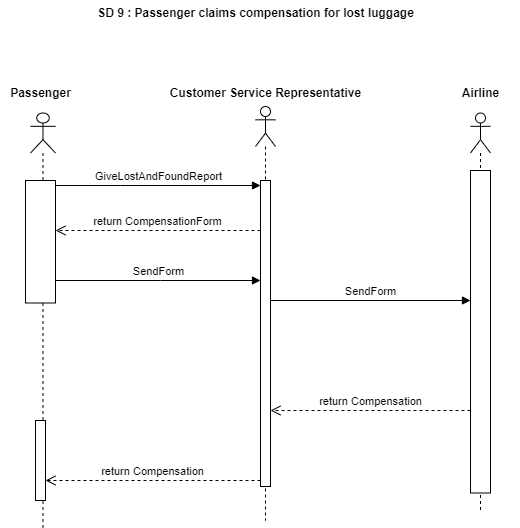

The diagram above was exported from draw.io. Its source (the exported page's mxGraphModel, read from the mxfile embedded in the PNG):
<mxGraphModel dx="1434" dy="772" grid="1" gridSize="10" guides="1" tooltips="1" connect="1" arrows="1" fold="1" page="1" pageScale="1" pageWidth="850" pageHeight="1100" math="0" shadow="0">
  <root>
    <mxCell id="0" />
    <mxCell id="1" parent="0" />
    <mxCell id="HnZjYwuKXBMDhfciUINt-4" value="" style="shape=umlLifeline;perimeter=lifelinePerimeter;whiteSpace=wrap;html=1;container=1;dropTarget=0;collapsible=0;recursiveResize=0;outlineConnect=0;portConstraint=eastwest;newEdgeStyle={&quot;curved&quot;:0,&quot;rounded&quot;:0};participant=umlActor;" vertex="1" parent="1">
      <mxGeometry x="450" y="522.5" width="25" height="415" as="geometry" />
    </mxCell>
    <mxCell id="HnZjYwuKXBMDhfciUINt-5" value="" style="html=1;points=[[0,0,0,0,5],[0,1,0,0,-5],[1,0,0,0,5],[1,1,0,0,-5]];perimeter=orthogonalPerimeter;outlineConnect=0;targetShapes=umlLifeline;portConstraint=eastwest;newEdgeStyle={&quot;curved&quot;:0,&quot;rounded&quot;:0};" vertex="1" parent="HnZjYwuKXBMDhfciUINt-4">
      <mxGeometry x="-5" y="67.5" width="30" height="122.5" as="geometry" />
    </mxCell>
    <mxCell id="HnZjYwuKXBMDhfciUINt-6" value="" style="html=1;points=[[0,0,0,0,5],[0,1,0,0,-5],[1,0,0,0,5],[1,1,0,0,-5]];perimeter=orthogonalPerimeter;outlineConnect=0;targetShapes=umlLifeline;portConstraint=eastwest;newEdgeStyle={&quot;curved&quot;:0,&quot;rounded&quot;:0};" vertex="1" parent="HnZjYwuKXBMDhfciUINt-4">
      <mxGeometry x="5" y="307.5" width="10" height="80" as="geometry" />
    </mxCell>
    <mxCell id="HnZjYwuKXBMDhfciUINt-7" value="Passenger" style="text;align=center;fontStyle=1;verticalAlign=middle;spacingLeft=3;spacingRight=3;strokeColor=none;rotatable=0;points=[[0,0.5],[1,0.5]];portConstraint=eastwest;html=1;" vertex="1" parent="1">
      <mxGeometry x="420" y="490" width="80" height="26" as="geometry" />
    </mxCell>
    <mxCell id="HnZjYwuKXBMDhfciUINt-8" value="" style="shape=umlLifeline;perimeter=lifelinePerimeter;whiteSpace=wrap;html=1;container=1;dropTarget=0;collapsible=0;recursiveResize=0;outlineConnect=0;portConstraint=eastwest;newEdgeStyle={&quot;curved&quot;:0,&quot;rounded&quot;:0};participant=umlActor;" vertex="1" parent="1">
      <mxGeometry x="675" y="516" width="20" height="414" as="geometry" />
    </mxCell>
    <mxCell id="HnZjYwuKXBMDhfciUINt-9" value="" style="html=1;points=[[0,0,0,0,5],[0,1,0,0,-5],[1,0,0,0,5],[1,1,0,0,-5]];perimeter=orthogonalPerimeter;outlineConnect=0;targetShapes=umlLifeline;portConstraint=eastwest;newEdgeStyle={&quot;curved&quot;:0,&quot;rounded&quot;:0};" vertex="1" parent="HnZjYwuKXBMDhfciUINt-8">
      <mxGeometry x="5" y="74" width="10" height="306" as="geometry" />
    </mxCell>
    <mxCell id="HnZjYwuKXBMDhfciUINt-10" value="Customer Service Representative" style="text;align=center;fontStyle=1;verticalAlign=middle;spacingLeft=3;spacingRight=3;strokeColor=none;rotatable=0;points=[[0,0.5],[1,0.5]];portConstraint=eastwest;html=1;" vertex="1" parent="1">
      <mxGeometry x="590" y="490" width="190" height="26" as="geometry" />
    </mxCell>
    <mxCell id="HnZjYwuKXBMDhfciUINt-11" value="SendForm" style="html=1;verticalAlign=bottom;endArrow=block;curved=0;rounded=0;" edge="1" parent="1">
      <mxGeometry relative="1" as="geometry">
        <mxPoint x="690" y="710" as="sourcePoint" />
        <mxPoint x="890" y="710" as="targetPoint" />
        <Array as="points">
          <mxPoint x="800" y="710" />
        </Array>
      </mxGeometry>
    </mxCell>
    <mxCell id="HnZjYwuKXBMDhfciUINt-12" value="return Compensation" style="html=1;verticalAlign=bottom;endArrow=open;dashed=1;endSize=8;curved=0;rounded=0;" edge="1" parent="1" source="HnZjYwuKXBMDhfciUINt-18" target="HnZjYwuKXBMDhfciUINt-9">
      <mxGeometry relative="1" as="geometry">
        <mxPoint x="570" y="795" as="targetPoint" />
        <mxPoint x="860" y="735" as="sourcePoint" />
        <Array as="points">
          <mxPoint x="770" y="820" />
        </Array>
        <mxPoint as="offset" />
      </mxGeometry>
    </mxCell>
    <mxCell id="HnZjYwuKXBMDhfciUINt-13" value="GiveLostAndFoundReport" style="html=1;verticalAlign=bottom;endArrow=block;curved=0;rounded=0;entryX=0;entryY=0;entryDx=0;entryDy=5;" edge="1" parent="1" source="HnZjYwuKXBMDhfciUINt-5" target="HnZjYwuKXBMDhfciUINt-9">
      <mxGeometry relative="1" as="geometry">
        <mxPoint x="475" y="625" as="sourcePoint" />
        <Array as="points">
          <mxPoint x="540" y="595" />
        </Array>
      </mxGeometry>
    </mxCell>
    <mxCell id="HnZjYwuKXBMDhfciUINt-14" value="return Compensation" style="html=1;verticalAlign=bottom;endArrow=open;dashed=1;endSize=8;curved=0;rounded=0;" edge="1" parent="1" source="HnZjYwuKXBMDhfciUINt-9" target="HnZjYwuKXBMDhfciUINt-6">
      <mxGeometry relative="1" as="geometry">
        <mxPoint x="475" y="695" as="targetPoint" />
        <Array as="points">
          <mxPoint x="650" y="890" />
          <mxPoint x="590" y="890" />
        </Array>
      </mxGeometry>
    </mxCell>
    <mxCell id="HnZjYwuKXBMDhfciUINt-15" value="SD 9 : Passenger claims compensation for lost luggage" style="text;align=center;fontStyle=1;verticalAlign=middle;spacingLeft=3;spacingRight=3;strokeColor=none;rotatable=0;points=[[0,0.5],[1,0.5]];portConstraint=eastwest;html=1;" vertex="1" parent="1">
      <mxGeometry x="510" y="410" width="330" height="26" as="geometry" />
    </mxCell>
    <mxCell id="HnZjYwuKXBMDhfciUINt-16" value="" style="shape=umlLifeline;perimeter=lifelinePerimeter;whiteSpace=wrap;html=1;container=1;dropTarget=0;collapsible=0;recursiveResize=0;outlineConnect=0;portConstraint=eastwest;newEdgeStyle={&quot;curved&quot;:0,&quot;rounded&quot;:0};participant=umlActor;" vertex="1" parent="1">
      <mxGeometry x="890" y="522.5" width="20" height="397.5" as="geometry" />
    </mxCell>
    <mxCell id="HnZjYwuKXBMDhfciUINt-18" value="" style="html=1;points=[[0,0,0,0,5],[0,1,0,0,-5],[1,0,0,0,5],[1,1,0,0,-5]];perimeter=orthogonalPerimeter;outlineConnect=0;targetShapes=umlLifeline;portConstraint=eastwest;newEdgeStyle={&quot;curved&quot;:0,&quot;rounded&quot;:0};" vertex="1" parent="HnZjYwuKXBMDhfciUINt-16">
      <mxGeometry y="57.5" width="20" height="322.5" as="geometry" />
    </mxCell>
    <mxCell id="HnZjYwuKXBMDhfciUINt-17" value="Airline" style="text;align=center;fontStyle=1;verticalAlign=middle;spacingLeft=3;spacingRight=3;strokeColor=none;rotatable=0;points=[[0,0.5],[1,0.5]];portConstraint=eastwest;html=1;" vertex="1" parent="1">
      <mxGeometry x="860" y="490" width="80" height="26" as="geometry" />
    </mxCell>
    <mxCell id="HnZjYwuKXBMDhfciUINt-19" value="return CompensationForm" style="html=1;verticalAlign=bottom;endArrow=open;dashed=1;endSize=8;curved=0;rounded=0;" edge="1" parent="1" source="HnZjYwuKXBMDhfciUINt-9" target="HnZjYwuKXBMDhfciUINt-5">
      <mxGeometry relative="1" as="geometry">
        <mxPoint x="660" y="650" as="sourcePoint" />
        <mxPoint x="580" y="650" as="targetPoint" />
        <Array as="points">
          <mxPoint x="580" y="640" />
        </Array>
      </mxGeometry>
    </mxCell>
    <mxCell id="HnZjYwuKXBMDhfciUINt-20" value="SendForm" style="html=1;verticalAlign=bottom;endArrow=block;curved=0;rounded=0;" edge="1" parent="1" source="HnZjYwuKXBMDhfciUINt-5" target="HnZjYwuKXBMDhfciUINt-9">
      <mxGeometry width="80" relative="1" as="geometry">
        <mxPoint x="580" y="650" as="sourcePoint" />
        <mxPoint x="660" y="650" as="targetPoint" />
        <Array as="points">
          <mxPoint x="580" y="690" />
        </Array>
      </mxGeometry>
    </mxCell>
  </root>
</mxGraphModel>